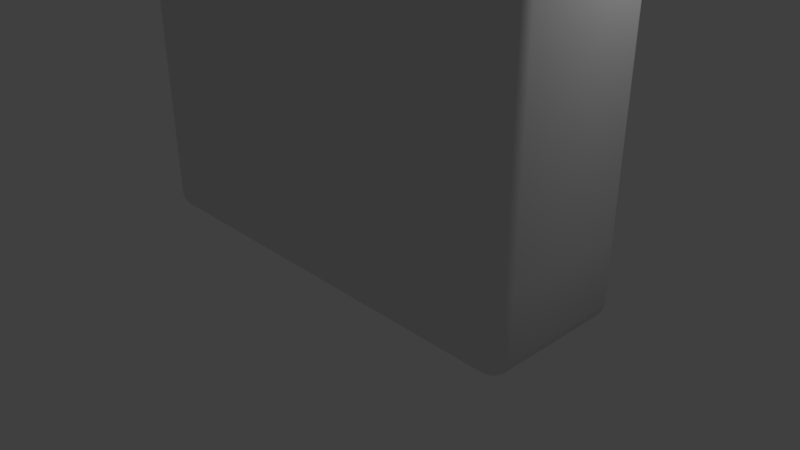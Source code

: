 # Source: board.blend  (saved by Blender 2.79.0; exported with 4.5.12 LTS)
import bpy
from mathutils import Matrix  # noqa: F401  (used for matrix-valued properties, if any)

bpy.ops.wm.read_factory_settings(use_empty=True)
scene = bpy.context.scene
scene.name = 'Scene'

# ---- collections
col_collection_1 = bpy.data.collections.new('Collection 1'); scene.collection.children.link(col_collection_1)

# ---- materials (node trees are filled in below, after node groups)
mat_material = bpy.data.materials.new('Material')
mat_material.alpha_threshold = 0.0
mat_material.use_transparent_shadow = False
mat_material.roughness = 0.5
mat_material.line_color = (0.0, 0.0, 0.0, 1.0)

# ---- material node trees

# ---- world
world_world = bpy.data.worlds.new('World'); scene.world = world_world
world_world.color = (0.05088, 0.05088, 0.05088)
world_world.use_sun_shadow = False
world_world.sun_shadow_jitter_overblur = 0.0
world_world.cycles.sampling_method = 'MANUAL'

# ---- cameras
cam_camera = bpy.data.cameras.new('Camera')
cam_camera.clip_end = 100.0
cam_camera.lens = 35.0
cam_camera.sensor_width = 32.0
cam_camera.sensor_height = 18.0
cam_camera.ortho_scale = 7.314
cam_camera.dof.focus_distance = 0.0
cam_camera.dof.aperture_fstop = 128.0

# ---- lights
light_lamp = bpy.data.lights.new('Lamp', 'POINT')
light_lamp.transmission_factor = 0.0
light_lamp.cutoff_distance = 30.0
light_lamp.energy = 100.0
light_lamp.shadow_buffer_clip_start = 1.001
light_lamp.shadow_soft_size = 0.1
light_lamp.shadow_maximum_resolution = 0.006
light_lamp.use_absolute_resolution = True

# ---- meshes
me_cube = bpy.data.meshes.new('Cube')
me_cube.from_pydata([(2.545, 0.3744, -1.545), (-2.545, 0.3744, -1.545), (2.545, 0.3744, 3.545), (-2.545, 0.3744, 3.545), (2.7, 1.0, -1.7), (-2.7, 1.0, -1.7), (2.7, 1.0, 3.7), (-2.7, 1.0, 3.7), (2.545, 0.9496, -1.545), (-2.545, 0.9496, -1.545), (2.545, 0.9496, 3.545), (-2.545, 0.9496, 3.545), (-2.583, 0.7654, 2.073), (-2.583, 0.7654, 1.822), (-2.583, 0.3617, 2.073), (-2.583, 0.3617, 1.822), (2.788, -1.0, -2.0), (3.0, -0.7881, -2.0), (2.866, -0.9797, -2.0), (2.932, -0.9324, -2.0), (2.98, -0.8665, -2.0), (-3.0, -0.7881, -2.0), (-2.788, -1.0, -2.0), (-2.98, -0.8665, -2.0), (-2.932, -0.9324, -2.0), (-2.866, -0.9797, -2.0), (2.788, -1.0, 3.788), (3.0, -0.7881, 3.788), (2.788, -0.7881, 4.0), (2.866, -0.9797, 3.788), (2.932, -0.9324, 3.788), (2.788, -0.9797, 3.866), (2.867, -0.9565, 3.867), (2.919, -0.9195, 3.863), (2.903, -0.9033, 3.903), (2.98, -0.7881, 3.866), (2.932, -0.7881, 3.932), (2.98, -0.8665, 3.788), (2.956, -0.8673, 3.867), (2.919, -0.8635, 3.919), (2.788, -0.8666, 3.98), (2.788, -0.9324, 3.932), (2.866, -0.7881, 3.98), (2.867, -0.8674, 3.956), (2.863, -0.9195, 3.919), (-3.0, -0.7881, 3.788), (-2.788, -1.0, 3.788), (-2.788, -0.7881, 4.0), (-2.98, -0.8666, 3.788), (-2.932, -0.9324, 3.788), (-2.98, -0.7881, 3.866), (-2.956, -0.8674, 3.867), (-2.919, -0.9195, 3.863), (-2.903, -0.9033, 3.903), (-2.788, -0.9797, 3.866), (-2.788, -0.9324, 3.932), (-2.866, -0.9797, 3.788), (-2.867, -0.9564, 3.867), (-2.863, -0.9195, 3.919), (-2.866, -0.7881, 3.98), (-2.932, -0.7881, 3.932), (-2.788, -0.8665, 3.98), (-2.867, -0.8673, 3.956), (-2.919, -0.8635, 3.919), (3.0, 0.7881, -2.0), (2.788, 1.0, -2.0), (2.98, 0.8665, -2.0), (2.932, 0.9324, -2.0), (2.866, 0.9797, -2.0), (-2.788, 1.0, -2.0), (-3.0, 0.7881, -2.0), (-2.866, 0.9797, -2.0), (-2.932, 0.9324, -2.0), (-2.98, 0.8665, -2.0), (2.788, 1.0, 3.788), (2.788, 0.7881, 4.0), (3.0, 0.7881, 3.788), (2.788, 0.9797, 3.866), (2.788, 0.9324, 3.932), (2.866, 0.9797, 3.788), (2.87, 0.9629, 3.87), (2.872, 0.9349, 3.935), (2.918, 0.918, 3.918), (2.866, 0.7881, 3.98), (2.932, 0.7881, 3.932), (2.788, 0.8665, 3.98), (2.87, 0.8705, 3.963), (2.935, 0.8725, 3.935), (2.98, 0.8666, 3.788), (2.932, 0.9324, 3.788), (2.98, 0.7881, 3.866), (2.963, 0.8706, 3.87), (2.935, 0.9349, 3.872), (-3.0, 0.7881, 3.788), (-2.788, 0.7881, 4.0), (-2.788, 1.0, 3.788), (-2.98, 0.7881, 3.866), (-2.932, 0.7881, 3.932), (-2.98, 0.8665, 3.788), (-2.963, 0.8705, 3.87), (-2.935, 0.8725, 3.935), (-2.918, 0.918, 3.918), (-2.788, 0.8666, 3.98), (-2.788, 0.9324, 3.932), (-2.866, 0.7881, 3.98), (-2.87, 0.8706, 3.963), (-2.872, 0.9349, 3.935), (-2.866, 0.9797, 3.788), (-2.932, 0.9324, 3.788), (-2.788, 0.9797, 3.866), (-2.87, 0.9629, 3.87), (-2.935, 0.9349, 3.872), (3.0, 0.7881, -2.788), (2.788, 0.7881, -3.0), (2.788, 1.0, -2.788), (2.98, 0.7881, -2.866), (2.932, 0.7881, -2.932), (2.98, 0.8665, -2.788), (2.956, 0.8673, -2.867), (2.919, 0.8635, -2.919), (2.903, 0.9033, -2.903), (2.788, 0.8666, -2.98), (2.788, 0.9324, -2.932), (2.866, 0.7881, -2.98), (2.867, 0.8674, -2.956), (2.863, 0.9195, -2.919), (2.866, 0.9797, -2.788), (2.932, 0.9324, -2.788), (2.788, 0.9797, -2.866), (2.867, 0.9565, -2.867), (2.919, 0.9195, -2.863), (3.0, -0.7881, -2.788), (2.788, -1.0, -2.788), (2.788, -0.7881, -3.0), (2.98, -0.8666, -2.788), (2.932, -0.9324, -2.788), (2.98, -0.7881, -2.866), (2.956, -0.8674, -2.867), (2.919, -0.9195, -2.863), (2.903, -0.9033, -2.903), (2.788, -0.9797, -2.866), (2.788, -0.9324, -2.932), (2.866, -0.9797, -2.788), (2.867, -0.9565, -2.867), (2.863, -0.9195, -2.919), (2.866, -0.7881, -2.98), (2.932, -0.7881, -2.932), (2.788, -0.8665, -2.98), (2.867, -0.8673, -2.956), (2.919, -0.8635, -2.919), (-2.788, 1.0, -2.788), (-2.788, 0.7881, -3.0), (-3.0, 0.7881, -2.788), (-2.788, 0.9797, -2.866), (-2.788, 0.9324, -2.932), (-2.866, 0.9797, -2.788), (-2.867, 0.9565, -2.867), (-2.863, 0.9195, -2.919), (-2.903, 0.9033, -2.903), (-2.866, 0.7881, -2.98), (-2.932, 0.7881, -2.932), (-2.788, 0.8665, -2.98), (-2.867, 0.8673, -2.956), (-2.919, 0.8635, -2.919), (-2.98, 0.8666, -2.788), (-2.932, 0.9324, -2.788), (-2.98, 0.7881, -2.866), (-2.956, 0.8674, -2.867), (-2.919, 0.9195, -2.863), (-2.788, -1.0, -2.788), (-3.0, -0.7881, -2.788), (-2.788, -0.7881, -3.0), (-2.866, -0.9797, -2.788), (-2.932, -0.9324, -2.788), (-2.788, -0.9797, -2.866), (-2.867, -0.9565, -2.867), (-2.919, -0.9195, -2.863), (-2.903, -0.9033, -2.903), (-2.98, -0.7881, -2.866), (-2.932, -0.7881, -2.932), (-2.98, -0.8665, -2.788), (-2.956, -0.8673, -2.867), (-2.919, -0.8635, -2.919), (-2.788, -0.8666, -2.98), (-2.788, -0.9324, -2.932), (-2.866, -0.7881, -2.98), (-2.867, -0.8674, -2.956), (-2.863, -0.9195, -2.919), (-2.303, 0.7654, 2.073), (-2.177, 0.7654, 1.948), (-2.256, 0.7654, 2.061), (-2.217, 0.7654, 2.033), (-2.189, 0.7654, 1.994), (-2.177, 0.7654, 1.948), (-2.303, 0.7654, 1.822), (-2.189, 0.7654, 1.901), (-2.217, 0.7654, 1.862), (-2.256, 0.7654, 1.834), (-2.177, 0.3617, 1.948), (-2.303, 0.3617, 2.073), (-2.189, 0.3617, 1.994), (-2.217, 0.3617, 2.033), (-2.256, 0.3617, 2.061), (-2.303, 0.3617, 1.822), (-2.177, 0.3617, 1.948), (-2.256, 0.3617, 1.834), (-2.217, 0.3617, 1.862), (-2.189, 0.3617, 1.901)], [], [(21, 70, 152, 170), (69, 65, 114, 150), (16, 22, 169, 132), (64, 17, 131, 112), (75, 94, 47, 28), (2, 0, 1, 3), (4, 6, 74, 65), (7, 5, 69, 95), (6, 7, 95, 74), (113, 133, 171, 151), (9, 8, 4, 5), (8, 10, 6, 4), (11, 9, 5, 7), (10, 11, 7, 6), (1, 0, 8, 9), (0, 2, 10, 8), (3, 1, 9, 11), (2, 3, 11, 10), (15, 14, 12, 13), (21, 45, 93, 70), (16, 26, 46, 22), (5, 4, 65, 69), (26, 29, 32, 31), (29, 30, 33, 32), (31, 32, 44, 41), (32, 33, 34, 44), (27, 35, 38, 37), (35, 36, 39, 38), (37, 38, 33, 30), (38, 39, 34, 33), (28, 40, 43, 42), (40, 41, 44, 43), (42, 43, 39, 36), (43, 44, 34, 39), (45, 48, 51, 50), (48, 49, 52, 51), (50, 51, 63, 60), (51, 52, 53, 63), (46, 54, 57, 56), (54, 55, 58, 57), (56, 57, 52, 49), (57, 58, 53, 52), (47, 59, 62, 61), (59, 60, 63, 62), (61, 62, 58, 55), (62, 63, 53, 58), (74, 77, 80, 79), (77, 78, 81, 80), (79, 80, 92, 89), (80, 81, 82, 92), (75, 83, 86, 85), (83, 84, 87, 86), (85, 86, 81, 78), (86, 87, 82, 81), (76, 88, 91, 90), (88, 89, 92, 91), (90, 91, 87, 84), (91, 92, 82, 87), (93, 96, 99, 98), (96, 97, 100, 99), (98, 99, 111, 108), (99, 100, 101, 111), (94, 102, 105, 104), (102, 103, 106, 105), (104, 105, 100, 97), (105, 106, 101, 100), (95, 107, 110, 109), (107, 108, 111, 110), (109, 110, 106, 103), (110, 111, 101, 106), (112, 115, 118, 117), (115, 116, 119, 118), (117, 118, 130, 127), (118, 119, 120, 130), (113, 121, 124, 123), (121, 122, 125, 124), (123, 124, 119, 116), (124, 125, 120, 119), (114, 126, 129, 128), (126, 127, 130, 129), (128, 129, 125, 122), (129, 130, 120, 125), (131, 134, 137, 136), (134, 135, 138, 137), (136, 137, 149, 146), (137, 138, 139, 149), (132, 140, 143, 142), (140, 141, 144, 143), (142, 143, 138, 135), (143, 144, 139, 138), (133, 145, 148, 147), (145, 146, 149, 148), (147, 148, 144, 141), (148, 149, 139, 144), (150, 153, 156, 155), (153, 154, 157, 156), (155, 156, 168, 165), (156, 157, 158, 168), (151, 159, 162, 161), (159, 160, 163, 162), (161, 162, 157, 154), (162, 163, 158, 157), (152, 164, 167, 166), (164, 165, 168, 167), (166, 167, 163, 160), (167, 168, 158, 163), (169, 172, 175, 174), (172, 173, 176, 175), (174, 175, 187, 184), (175, 176, 177, 187), (170, 178, 181, 180), (178, 179, 182, 181), (180, 181, 176, 173), (181, 182, 177, 176), (171, 183, 186, 185), (183, 184, 187, 186), (185, 186, 182, 179), (186, 187, 177, 182), (65, 74, 79, 68), (68, 79, 89, 67), (67, 89, 88, 66), (66, 88, 76, 64), (17, 27, 37, 20), (20, 37, 30, 19), (19, 30, 29, 18), (18, 29, 26, 16), (22, 46, 56, 25), (25, 56, 49, 24), (24, 49, 48, 23), (23, 48, 45, 21), (70, 93, 98, 73), (73, 98, 108, 72), (72, 108, 107, 71), (71, 107, 95, 69), (75, 28, 42, 83), (83, 42, 36, 84), (84, 36, 35, 90), (90, 35, 27, 76), (74, 95, 109, 77), (77, 109, 103, 78), (78, 103, 102, 85), (85, 102, 94, 75), (28, 47, 61, 40), (40, 61, 55, 41), (41, 55, 54, 31), (31, 54, 46, 26), (47, 94, 104, 59), (59, 104, 97, 60), (60, 97, 96, 50), (50, 96, 93, 45), (112, 131, 136, 115), (115, 136, 146, 116), (116, 146, 145, 123), (123, 145, 133, 113), (113, 151, 161, 121), (121, 161, 154, 122), (122, 154, 153, 128), (128, 153, 150, 114), (132, 169, 174, 140), (140, 174, 184, 141), (141, 184, 183, 147), (147, 183, 171, 133), (170, 152, 166, 178), (178, 166, 160, 179), (179, 160, 159, 185), (185, 159, 151, 171), (16, 132, 142, 18), (18, 142, 135, 19), (19, 135, 134, 20), (20, 134, 131, 17), (114, 65, 68, 126), (126, 68, 67, 127), (127, 67, 66, 117), (117, 66, 64, 112), (69, 150, 155, 71), (71, 155, 165, 72), (72, 165, 164, 73), (73, 164, 152, 70), (169, 22, 25, 172), (172, 25, 24, 173), (173, 24, 23, 180), (180, 23, 21, 170), (64, 76, 27, 17), (13, 194, 203, 15), (188, 12, 14, 199), (203, 205, 206, 207, 204, 198, 200, 201, 202, 199, 14, 15), (13, 12, 188, 190, 191, 192, 189, 193, 195, 196, 197, 194), (188, 199, 202, 190), (190, 202, 201, 191), (191, 201, 200, 192), (192, 200, 198, 189), (203, 194, 197, 205), (205, 197, 196, 206), (206, 196, 195, 207), (207, 195, 193, 204), (193, 189, 198, 204)])
me_cube.polygons.foreach_set('use_smooth', [True] * 196)
_uv = me_cube.uv_layers.new(name='UVMap')
_uv.uv.foreach_set('vector', [0.5156, 0.5132, 0.5156, 0.3959, 0.5743, 0.3959, 0.5743, 0.5132, 0.01616, 0.8225, 0.4314, 0.8225, 0.4314, 0.8811, 0.01616, 0.8811, 0.4314, 0.8217, 0.01616, 0.8217, 0.01616, 0.7631, 0.4314, 0.7631, 0.6178, 0.8343, 0.5005, 0.8343, 0.5005, 0.7756, 0.6178, 0.7756, 0.4314, 0.5811, 0.01616, 0.5811, 0.01616, 0.4637, 0.4314, 0.4637, 0.8269, 0.0003623, 0.8269, 0.3794, 0.4479, 0.3794, 0.4479, 0.0003625, 0.9996, 0.0227, 0.9996, 0.4248, 0.9931, 0.4314, 0.9931, 0.0003622, 0.9773, 0.8724, 0.9773, 0.4702, 0.9838, 0.4479, 0.9838, 0.8789, 0.8724, 0.8737, 0.4702, 0.8737, 0.4637, 0.8672, 0.8789, 0.8672, 0.4314, 0.6134, 0.4314, 0.7307, 0.01616, 0.7307, 0.01616, 0.6134, 0.4595, 0.8384, 0.8385, 0.8385, 0.85, 0.8507, 0.4479, 0.8505, 0.9766, 0.4595, 0.9766, 0.8385, 0.9644, 0.85, 0.9644, 0.4479, 0.9515, 0.8385, 0.9515, 0.4595, 0.9637, 0.4479, 0.9637, 0.85, 0.3909, 0.9534, 0.01193, 0.9534, 0.0003623, 0.9412, 0.4025, 0.9412, 0.0003623, 0.8977, 0.3794, 0.8977, 0.3794, 0.9405, 0.0003623, 0.9405, 0.6772, 0.3801, 0.6772, 0.7591, 0.6344, 0.7591, 0.6344, 0.3801, 0.5908, 0.7591, 0.5908, 0.3801, 0.6336, 0.3801, 0.6336, 0.7591, 0.7591, 0.9405, 0.3801, 0.9405, 0.3801, 0.8977, 0.7591, 0.8977, 0.0, 0.0, 0.0, 0.0, 0.0, 0.0, 0.0, 0.0, 0.8111, 0.3801, 0.8111, 0.8111, 0.6937, 0.8111, 0.6937, 0.3801, 0.4314, 0.0003623, 0.4314, 0.4314, 0.01616, 0.4314, 0.01616, 0.0003624, 0.4702, 0.8744, 0.8724, 0.8746, 0.8789, 0.8969, 0.4637, 0.8968, 0.4314, 0.4314, 0.4372, 0.4314, 0.4373, 0.4373, 0.4314, 0.4372, 0.4372, 0.4314, 0.4472, 0.4314, 0.4472, 0.437, 0.4373, 0.4373, 0.4314, 0.4372, 0.4373, 0.4373, 0.437, 0.4472, 0.4314, 0.4472, 0.4373, 0.4373, 0.4472, 0.437, 0.4472, 0.44, 0.437, 0.4472, 0.8434, 0.4314, 0.8434, 0.4372, 0.8375, 0.4373, 0.8376, 0.4314, 0.8434, 0.4372, 0.8434, 0.4472, 0.8378, 0.4472, 0.8375, 0.4373, 0.8376, 0.4314, 0.8375, 0.4373, 0.8276, 0.437, 0.8276, 0.4314, 0.8375, 0.4373, 0.8378, 0.4472, 0.8348, 0.4472, 0.8276, 0.437, 0.4314, 0.4637, 0.4314, 0.4578, 0.4373, 0.4578, 0.4372, 0.4637, 0.4314, 0.4578, 0.4314, 0.4479, 0.437, 0.4479, 0.4373, 0.4578, 0.4372, 0.4637, 0.4373, 0.4578, 0.4472, 0.4581, 0.4472, 0.4637, 0.4373, 0.4578, 0.437, 0.4479, 0.44, 0.4479, 0.4472, 0.4581, 0.8111, 0.8111, 0.8169, 0.8111, 0.817, 0.817, 0.8111, 0.8169, 0.8169, 0.8111, 0.8269, 0.8111, 0.8269, 0.8167, 0.817, 0.817, 0.8111, 0.8169, 0.817, 0.817, 0.8167, 0.8269, 0.8111, 0.8269, 0.817, 0.817, 0.8269, 0.8167, 0.8269, 0.8197, 0.8167, 0.8269, 0.01616, 0.4314, 0.01616, 0.4372, 0.01026, 0.4373, 0.01032, 0.4314, 0.01616, 0.4372, 0.01616, 0.4472, 0.01054, 0.4472, 0.01026, 0.4373, 0.01032, 0.4314, 0.01026, 0.4373, 0.0003623, 0.437, 0.0003623, 0.4314, 0.01026, 0.4373, 0.01054, 0.4472, 0.007579, 0.4472, 0.0003623, 0.437, 0.01616, 0.4637, 0.01031, 0.4637, 0.01025, 0.4578, 0.01616, 0.4578, 0.01031, 0.4637, 0.0003623, 0.4637, 0.0003623, 0.4581, 0.01025, 0.4578, 0.01616, 0.4578, 0.01025, 0.4578, 0.01054, 0.4479, 0.01616, 0.4479, 0.01025, 0.4578, 0.0003623, 0.4581, 0.0003623, 0.4551, 0.01054, 0.4479, 0.8789, 0.8672, 0.8789, 0.8613, 0.885, 0.861, 0.8847, 0.8672, 0.8789, 0.8613, 0.8789, 0.8514, 0.8852, 0.8514, 0.885, 0.861, 0.8847, 0.8672, 0.885, 0.861, 0.8947, 0.8609, 0.8947, 0.8672, 0.885, 0.861, 0.8852, 0.8514, 0.8886, 0.8514, 0.8947, 0.8609, 0.4314, 0.5811, 0.4372, 0.5811, 0.4375, 0.5872, 0.4314, 0.5869, 0.4372, 0.5811, 0.4472, 0.5811, 0.4472, 0.5873, 0.4375, 0.5872, 0.4314, 0.5869, 0.4375, 0.5872, 0.4377, 0.5969, 0.4314, 0.5969, 0.4375, 0.5872, 0.4472, 0.5873, 0.4472, 0.5907, 0.4377, 0.5969, 0.9608, 0.4314, 0.9666, 0.4314, 0.9669, 0.4375, 0.9608, 0.4372, 0.9666, 0.4314, 0.9766, 0.4314, 0.9766, 0.4377, 0.9669, 0.4375, 0.9608, 0.4372, 0.9669, 0.4375, 0.9671, 0.4472, 0.9608, 0.4472, 0.9669, 0.4375, 0.9766, 0.4377, 0.9766, 0.441, 0.9671, 0.4472, 0.6937, 0.8111, 0.6937, 0.8169, 0.6876, 0.8172, 0.6879, 0.8111, 0.6937, 0.8169, 0.6937, 0.8269, 0.6874, 0.8269, 0.6876, 0.8172, 0.6879, 0.8111, 0.6876, 0.8172, 0.6779, 0.8174, 0.6779, 0.8111, 0.6876, 0.8172, 0.6874, 0.8269, 0.684, 0.8269, 0.6779, 0.8174, 0.01616, 0.5811, 0.01616, 0.5869, 0.01002, 0.5872, 0.01032, 0.5811, 0.01616, 0.5869, 0.01616, 0.5969, 0.00987, 0.5969, 0.01002, 0.5872, 0.01032, 0.5811, 0.01002, 0.5872, 0.0003624, 0.5873, 0.0003624, 0.5811, 0.01002, 0.5872, 0.00987, 0.5969, 0.006485, 0.5969, 0.0003624, 0.5873, 0.9838, 0.8789, 0.9897, 0.8789, 0.99, 0.885, 0.9838, 0.8847, 0.9897, 0.8789, 0.9996, 0.8789, 0.9996, 0.8852, 0.99, 0.885, 0.9838, 0.8847, 0.99, 0.885, 0.9901, 0.8947, 0.9838, 0.8947, 0.99, 0.885, 0.9996, 0.8852, 0.9996, 0.8886, 0.9901, 0.8947, 0.6178, 0.7756, 0.6178, 0.7697, 0.6237, 0.7697, 0.6237, 0.7756, 0.6178, 0.7697, 0.6178, 0.7598, 0.6235, 0.7598, 0.6237, 0.7697, 0.6237, 0.7756, 0.6237, 0.7697, 0.6336, 0.77, 0.6336, 0.7756, 0.6237, 0.7697, 0.6235, 0.7598, 0.6264, 0.7598, 0.6336, 0.77, 0.4314, 0.6134, 0.4314, 0.6075, 0.4373, 0.6075, 0.4372, 0.6134, 0.4314, 0.6075, 0.4314, 0.5976, 0.437, 0.5976, 0.4373, 0.6075, 0.4372, 0.6134, 0.4373, 0.6075, 0.4472, 0.6078, 0.4472, 0.6134, 0.4373, 0.6075, 0.437, 0.5976, 0.44, 0.5976, 0.4472, 0.6078, 0.4314, 0.8811, 0.4372, 0.8811, 0.4373, 0.887, 0.4314, 0.887, 0.4372, 0.8811, 0.4472, 0.8811, 0.4472, 0.8867, 0.4373, 0.887, 0.4314, 0.887, 0.4373, 0.887, 0.437, 0.8969, 0.4314, 0.8969, 0.4373, 0.887, 0.4472, 0.8867, 0.4472, 0.8897, 0.437, 0.8969, 0.5005, 0.7756, 0.4946, 0.7756, 0.4946, 0.7697, 0.5005, 0.7698, 0.4946, 0.7756, 0.4847, 0.7756, 0.4847, 0.77, 0.4946, 0.7697, 0.5005, 0.7698, 0.4946, 0.7697, 0.4949, 0.7598, 0.5005, 0.7598, 0.4946, 0.7697, 0.4847, 0.77, 0.4847, 0.767, 0.4949, 0.7598, 0.4314, 0.7631, 0.4314, 0.7572, 0.4373, 0.7572, 0.4372, 0.7631, 0.4314, 0.7572, 0.4314, 0.7473, 0.437, 0.7473, 0.4373, 0.7572, 0.4372, 0.7631, 0.4373, 0.7572, 0.4472, 0.7575, 0.4472, 0.7631, 0.4373, 0.7572, 0.437, 0.7473, 0.4399, 0.7473, 0.4472, 0.7575, 0.4314, 0.7307, 0.4372, 0.7307, 0.4373, 0.7367, 0.4314, 0.7366, 0.4372, 0.7307, 0.4472, 0.7307, 0.4472, 0.7364, 0.4373, 0.7367, 0.4314, 0.7366, 0.4373, 0.7367, 0.437, 0.7465, 0.4314, 0.7465, 0.4373, 0.7367, 0.4472, 0.7364, 0.4472, 0.7393, 0.437, 0.7465, 0.01616, 0.8811, 0.01616, 0.887, 0.01026, 0.887, 0.01032, 0.8811, 0.01616, 0.887, 0.01616, 0.8969, 0.01054, 0.8969, 0.01026, 0.887, 0.01032, 0.8811, 0.01026, 0.887, 0.0003623, 0.8867, 0.0003623, 0.8811, 0.01026, 0.887, 0.01054, 0.8969, 0.007579, 0.8969, 0.0003623, 0.8867, 0.01616, 0.6134, 0.01031, 0.6134, 0.01025, 0.6075, 0.01616, 0.6075, 0.01031, 0.6134, 0.0003624, 0.6134, 0.0003624, 0.6078, 0.01025, 0.6075, 0.01616, 0.6075, 0.01025, 0.6075, 0.01054, 0.5976, 0.01616, 0.5976, 0.01025, 0.6075, 0.0003624, 0.6078, 0.0003624, 0.6048, 0.01054, 0.5976, 0.5743, 0.3959, 0.5743, 0.39, 0.5802, 0.39, 0.5801, 0.3959, 0.5743, 0.39, 0.5743, 0.3801, 0.5799, 0.3801, 0.5802, 0.39, 0.5801, 0.3959, 0.5802, 0.39, 0.5901, 0.3903, 0.5901, 0.3959, 0.5802, 0.39, 0.5799, 0.3801, 0.5829, 0.3801, 0.5901, 0.3903, 0.01616, 0.7631, 0.01031, 0.7631, 0.01025, 0.7572, 0.01616, 0.7572, 0.01031, 0.7631, 0.0003623, 0.7631, 0.0003623, 0.7575, 0.01025, 0.7572, 0.01616, 0.7572, 0.01025, 0.7572, 0.01054, 0.7473, 0.01616, 0.7473, 0.01025, 0.7572, 0.0003623, 0.7575, 0.0003623, 0.7545, 0.01054, 0.7473, 0.5743, 0.5132, 0.5801, 0.5132, 0.5802, 0.5192, 0.5743, 0.5191, 0.5801, 0.5132, 0.5901, 0.5132, 0.5901, 0.5189, 0.5802, 0.5192, 0.5743, 0.5191, 0.5802, 0.5192, 0.5799, 0.529, 0.5743, 0.529, 0.5802, 0.5192, 0.5901, 0.5189, 0.5901, 0.5218, 0.5799, 0.529, 0.01616, 0.7307, 0.01616, 0.7366, 0.01026, 0.7367, 0.01032, 0.7307, 0.01616, 0.7366, 0.01616, 0.7465, 0.01054, 0.7465, 0.01026, 0.7367, 0.01032, 0.7307, 0.01026, 0.7367, 0.0003623, 0.7364, 0.0003623, 0.7307, 0.01026, 0.7367, 0.01054, 0.7465, 0.007579, 0.7465, 0.0003623, 0.7364, 0.9931, 0.0003622, 0.9931, 0.4314, 0.9873, 0.4314, 0.9873, 0.0003622, 0.9873, 0.0003622, 0.9873, 0.4314, 0.9769, 0.4314, 0.9769, 0.0003623, 0.9769, 0.0003623, 0.9769, 0.4314, 0.9666, 0.4314, 0.9666, 0.0003623, 0.9666, 0.0003623, 0.9666, 0.4314, 0.9608, 0.4314, 0.9608, 0.0003623, 0.8434, 0.0003623, 0.8434, 0.4314, 0.8376, 0.4314, 0.8376, 0.0003623, 0.8376, 0.0003623, 0.8376, 0.4314, 0.8276, 0.4314, 0.8276, 0.0003624, 0.4472, 0.0003623, 0.4472, 0.4314, 0.4372, 0.4314, 0.4372, 0.0003623, 0.4372, 0.0003623, 0.4372, 0.4314, 0.4314, 0.4314, 0.4314, 0.0003623, 0.01616, 0.0003624, 0.01616, 0.4314, 0.01032, 0.4314, 0.01032, 0.0003624, 0.01032, 0.0003624, 0.01032, 0.4314, 0.0003623, 0.4314, 0.0003623, 0.0003624, 0.8269, 0.3801, 0.8269, 0.8111, 0.8169, 0.8111, 0.8169, 0.3801, 0.8169, 0.3801, 0.8169, 0.8111, 0.8111, 0.8111, 0.8111, 0.3801, 0.6937, 0.3801, 0.6937, 0.8111, 0.6879, 0.8111, 0.6879, 0.3801, 0.6879, 0.3801, 0.6879, 0.8111, 0.6779, 0.8111, 0.6779, 0.3801, 0.9996, 0.4479, 0.9996, 0.8789, 0.9897, 0.8789, 0.9897, 0.4479, 0.9897, 0.4479, 0.9897, 0.8789, 0.9838, 0.8789, 0.9838, 0.4479, 0.4314, 0.5811, 0.4314, 0.4637, 0.4372, 0.4637, 0.4372, 0.5811, 0.4372, 0.5811, 0.4372, 0.4637, 0.4472, 0.4637, 0.4472, 0.5811, 0.9608, 0.4472, 0.8434, 0.4472, 0.8434, 0.4372, 0.9608, 0.4372, 0.9608, 0.4372, 0.8434, 0.4372, 0.8434, 0.4314, 0.9608, 0.4314, 0.8789, 0.8672, 0.4637, 0.8672, 0.4637, 0.8613, 0.8789, 0.8613, 0.8789, 0.8613, 0.4637, 0.8613, 0.4637, 0.8514, 0.8789, 0.8514, 0.4314, 0.5969, 0.01616, 0.5969, 0.01616, 0.5869, 0.4314, 0.5869, 0.4314, 0.5869, 0.01616, 0.5869, 0.01616, 0.5811, 0.4314, 0.5811, 0.4314, 0.4637, 0.01616, 0.4637, 0.01616, 0.4578, 0.4314, 0.4578, 0.4314, 0.4578, 0.01616, 0.4578, 0.01616, 0.4475, 0.4314, 0.4475, 0.4314, 0.4475, 0.01616, 0.4475, 0.01616, 0.4372, 0.4314, 0.4372, 0.4314, 0.4372, 0.01616, 0.4372, 0.01616, 0.4314, 0.4314, 0.4314, 0.01616, 0.4637, 0.01616, 0.5811, 0.01032, 0.5811, 0.01031, 0.4637, 0.01031, 0.4637, 0.01032, 0.5811, 0.0003624, 0.5811, 0.0003623, 0.4637, 0.8111, 0.8269, 0.6937, 0.8269, 0.6937, 0.8169, 0.8111, 0.8169, 0.8111, 0.8169, 0.6937, 0.8169, 0.6937, 0.8111, 0.8111, 0.8111, 0.6178, 0.7756, 0.5005, 0.7756, 0.5005, 0.7698, 0.6178, 0.7697, 0.6178, 0.7697, 0.5005, 0.7698, 0.5005, 0.7598, 0.6178, 0.7598, 0.4472, 0.6134, 0.4472, 0.7307, 0.4372, 0.7307, 0.4372, 0.6134, 0.4372, 0.6134, 0.4372, 0.7307, 0.4314, 0.7307, 0.4314, 0.6134, 0.4314, 0.6134, 0.01616, 0.6134, 0.01616, 0.6075, 0.4314, 0.6075, 0.4314, 0.6075, 0.01616, 0.6075, 0.01616, 0.5976, 0.4314, 0.5976, 0.4314, 0.8969, 0.01616, 0.8969, 0.01616, 0.887, 0.4314, 0.887, 0.4314, 0.887, 0.01616, 0.887, 0.01616, 0.8811, 0.4314, 0.8811, 0.4314, 0.7631, 0.01616, 0.7631, 0.01616, 0.7572, 0.4314, 0.7572, 0.4314, 0.7572, 0.01616, 0.7572, 0.01616, 0.7469, 0.4314, 0.7469, 0.4314, 0.7469, 0.01616, 0.7469, 0.01616, 0.7366, 0.4314, 0.7366, 0.4314, 0.7366, 0.01616, 0.7366, 0.01616, 0.7307, 0.4314, 0.7307, 0.5743, 0.5132, 0.5743, 0.3959, 0.5801, 0.3959, 0.5801, 0.5132, 0.5801, 0.5132, 0.5801, 0.3959, 0.5901, 0.3959, 0.5901, 0.5132, 0.0003623, 0.7307, 0.0003624, 0.6134, 0.01031, 0.6134, 0.01032, 0.7307, 0.01032, 0.7307, 0.01031, 0.6134, 0.01616, 0.6134, 0.01616, 0.7307, 0.4314, 0.8217, 0.4314, 0.7631, 0.4372, 0.7631, 0.4372, 0.8217, 0.4372, 0.8217, 0.4372, 0.7631, 0.4472, 0.7631, 0.4472, 0.8217, 0.4847, 0.8343, 0.4847, 0.7756, 0.4946, 0.7756, 0.4946, 0.8343, 0.4946, 0.8343, 0.4946, 0.7756, 0.5005, 0.7756, 0.5005, 0.8343, 0.4314, 0.8811, 0.4314, 0.8225, 0.4372, 0.8225, 0.4372, 0.8811, 0.4372, 0.8811, 0.4372, 0.8225, 0.4472, 0.8225, 0.4472, 0.8811, 0.6336, 0.7756, 0.6336, 0.8343, 0.6237, 0.8343, 0.6237, 0.7756, 0.6237, 0.7756, 0.6237, 0.8343, 0.6178, 0.8343, 0.6178, 0.7756, 0.01616, 0.8225, 0.01616, 0.8811, 0.01032, 0.8811, 0.01032, 0.8225, 0.01032, 0.8225, 0.01032, 0.8811, 0.0003623, 0.8811, 0.0003623, 0.8225, 0.5156, 0.3801, 0.5743, 0.3801, 0.5743, 0.39, 0.5156, 0.39, 0.5156, 0.39, 0.5743, 0.39, 0.5743, 0.3959, 0.5156, 0.3959, 0.01616, 0.7631, 0.01616, 0.8217, 0.01032, 0.8217, 0.01031, 0.7631, 0.01031, 0.7631, 0.01032, 0.8217, 0.0003623, 0.8217, 0.0003623, 0.7631, 0.5743, 0.529, 0.5156, 0.529, 0.5156, 0.5191, 0.5743, 0.5191, 0.5743, 0.5191, 0.5156, 0.5191, 0.5156, 0.5132, 0.5743, 0.5132, 0.9608, 0.0003623, 0.9608, 0.4314, 0.8434, 0.4314, 0.8434, 0.0003623, 0.0, 0.0, 0.0, 0.0, 0.0, 0.0, 0.0, 0.0, 0.0, 0.0, 0.0, 0.0, 0.0, 0.0, 0.0, 0.0, 0.0, 0.0, 0.0, 0.0, 0.0, 0.0, 0.0, 0.0, 0.0, 0.0, 0.0, 0.0, 0.0, 0.0, 0.0, 0.0, 0.0, 0.0, 0.0, 0.0, 0.0, 0.0, 0.0, 0.0, 0.0, 0.0, 0.0, 0.0, 0.0, 0.0, 0.0, 0.0, 0.0, 0.0, 0.0, 0.0, 0.0, 0.0, 0.0, 0.0, 0.0, 0.0, 0.0, 0.0, 0.0, 0.0, 0.0, 0.0, 0.0, 0.0, 0.0, 0.0, 0.0, 0.0, 0.0, 0.0, 0.0, 0.0, 0.0, 0.0, 0.0, 0.0, 0.0, 0.0, 0.0, 0.0, 0.0, 0.0, 0.0, 0.0, 0.0, 0.0, 0.0, 0.0, 0.0, 0.0, 0.0, 0.0, 0.0, 0.0, 0.0, 0.0, 0.0, 0.0, 0.0, 0.0, 0.0, 0.0, 0.0, 0.0, 0.0, 0.0, 0.0, 0.0, 0.0, 0.0, 0.0, 0.0, 0.0, 0.0, 0.0, 0.0, 0.0, 0.0, 0.0, 0.0, 0.0, 0.0, 0.0, 0.0, 0.0, 0.0, 0.0, 0.0, 0.0, 0.0, 0.0, 0.0, 0.0, 0.0])
me_cube.materials.append(mat_material)
me_cube.use_remesh_preserve_volume = False
me_cube.use_remesh_preserve_attributes = False
me_cube.use_mirror_vertex_groups = False
me_cube.update()

# ---- objects
ob_cube = bpy.data.objects.new('Cube', me_cube)
ob_lamp = bpy.data.objects.new('Lamp', light_lamp)
ob_camera = bpy.data.objects.new('Camera', cam_camera)

# ---- transforms, parenting, visibility, modifiers, constraints
ob_cube.location = (0.0, 0.0, 3.0)
ob_cube.lock_rotations_4d = False
ob_cube.empty_display_type = 'ARROWS'
ob_cube.lineart.crease_threshold = 0.0
ob_lamp.location = (4.076, 1.005, 5.904)
ob_lamp.rotation_euler = (0.6503, 0.05522, 1.866)
ob_lamp.lock_rotations_4d = False
ob_lamp.empty_display_type = 'ARROWS'
ob_lamp.color = (0.0, 0.0, 0.0, 0.0)
ob_lamp.lineart.crease_threshold = 0.0
ob_camera.location = (7.481, -6.508, 5.344)
ob_camera.rotation_euler = (1.109, 0.0, 0.8149)
ob_camera.lock_rotations_4d = False
ob_camera.empty_display_type = 'ARROWS'
ob_camera.color = (0.0, 0.0, 0.0, 0.0)
ob_camera.display_type = 'WIRE'
ob_camera.lineart.crease_threshold = 0.0

# ---- collection membership
col_collection_1.objects.link(ob_cube)
col_collection_1.objects.link(ob_lamp)
col_collection_1.objects.link(ob_camera)

# ---- scene / render settings (as saved in the file)
scene.camera = ob_camera
scene.frame_start = 1; scene.frame_end = 250; scene.frame_set(1)
scene.render.engine = 'BLENDER_EEVEE_NEXT'
scene.render.resolution_percentage = 50
scene.render.dither_intensity = 0.0
scene.cycles.use_denoising = False
scene.cycles.samples = 128
scene.cycles.sampling_pattern = 'TABULATED_SOBOL'
scene.cycles.use_adaptive_sampling = False
scene.cycles.use_light_tree = False
scene.cycles.blur_glossy = 0.0
scene.cycles.sample_clamp_indirect = 0.0
scene.view_settings.view_transform = 'Standard'
bpy.context.view_layer.update()
